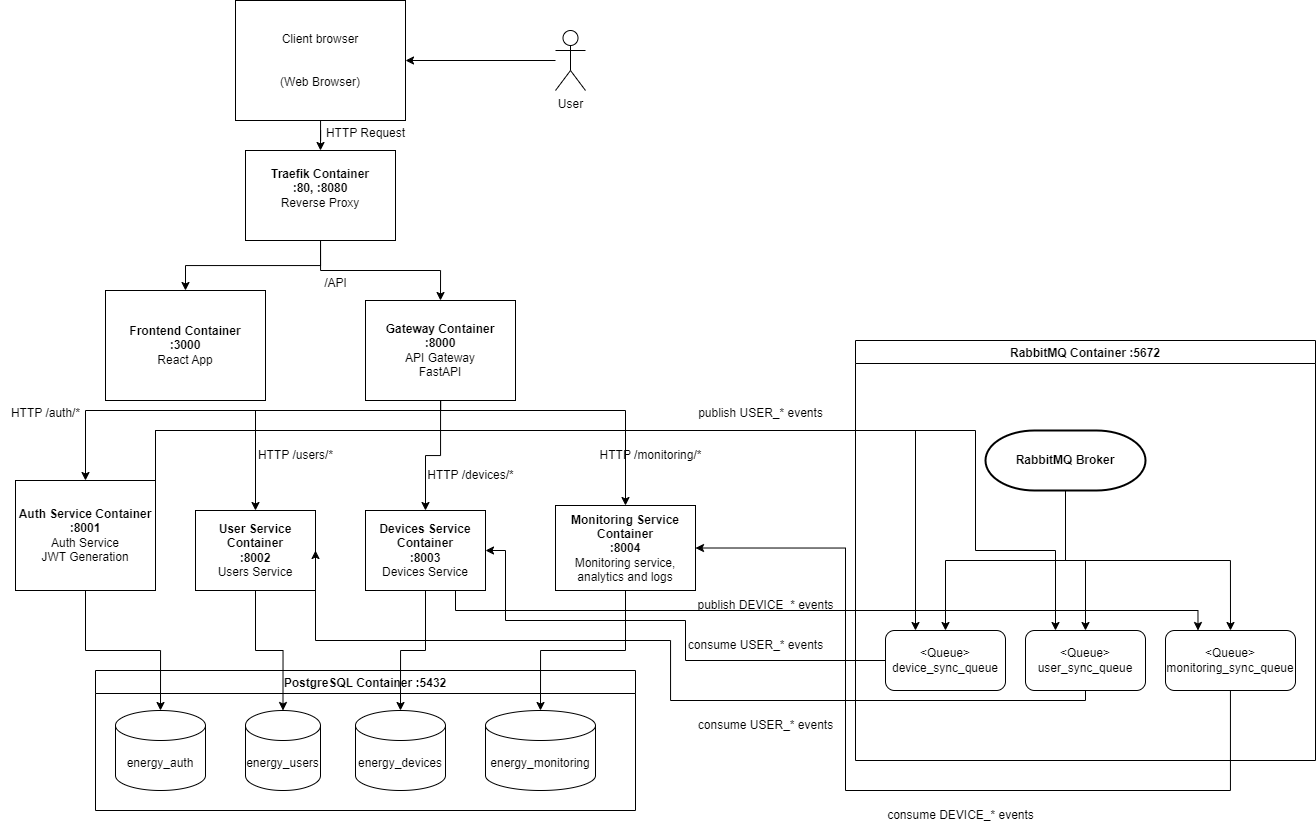

The diagram above was exported from draw.io. Its source (the exported page's mxGraphModel, read from the mxfile embedded in the PNG):
<mxGraphModel dx="1518" dy="740" grid="1" gridSize="10" guides="1" tooltips="1" connect="1" arrows="1" fold="1" page="1" pageScale="1" pageWidth="1600" pageHeight="1400" math="0" shadow="0">
  <root>
    <mxCell id="0" />
    <mxCell id="1" parent="0" />
    <mxCell id="Hdbl-ifV5-FUREgarjXb-9" style="edgeStyle=orthogonalEdgeStyle;rounded=0;orthogonalLoop=1;jettySize=auto;html=1;entryX=0.5;entryY=0;entryDx=0;entryDy=0;" edge="1" parent="1" source="Hdbl-ifV5-FUREgarjXb-3" target="Hdbl-ifV5-FUREgarjXb-4">
      <mxGeometry relative="1" as="geometry" />
    </mxCell>
    <mxCell id="Hdbl-ifV5-FUREgarjXb-3" value="Client browser&lt;div&gt;&lt;br&gt;&lt;/div&gt;&lt;div&gt;&lt;br&gt;&lt;/div&gt;&lt;div&gt;(Web Browser)&lt;/div&gt;" style="html=1;whiteSpace=wrap;" vertex="1" parent="1">
      <mxGeometry x="320" y="20" width="170" height="120" as="geometry" />
    </mxCell>
    <mxCell id="Hdbl-ifV5-FUREgarjXb-7" style="edgeStyle=orthogonalEdgeStyle;rounded=0;orthogonalLoop=1;jettySize=auto;html=1;entryX=0.5;entryY=0;entryDx=0;entryDy=0;" edge="1" parent="1" source="Hdbl-ifV5-FUREgarjXb-4" target="Hdbl-ifV5-FUREgarjXb-5">
      <mxGeometry relative="1" as="geometry" />
    </mxCell>
    <mxCell id="Hdbl-ifV5-FUREgarjXb-8" style="edgeStyle=orthogonalEdgeStyle;rounded=0;orthogonalLoop=1;jettySize=auto;html=1;exitX=0.5;exitY=1;exitDx=0;exitDy=0;entryX=0.5;entryY=0;entryDx=0;entryDy=0;" edge="1" parent="1" source="Hdbl-ifV5-FUREgarjXb-4" target="Hdbl-ifV5-FUREgarjXb-6">
      <mxGeometry relative="1" as="geometry" />
    </mxCell>
    <mxCell id="Hdbl-ifV5-FUREgarjXb-4" value="&lt;b&gt;Traefik Container&lt;/b&gt;&lt;div style=&quot;&quot;&gt;&lt;b&gt;:80, :8080&lt;/b&gt;&lt;/div&gt;&lt;div style=&quot;&quot;&gt;&lt;span style=&quot;text-align: left; background-color: initial;&quot;&gt;Reverse Proxy&lt;/span&gt;&lt;br&gt;&lt;/div&gt;&lt;div&gt;&lt;div&gt;&lt;br&gt;&lt;/div&gt;&lt;/div&gt;" style="html=1;whiteSpace=wrap;" vertex="1" parent="1">
      <mxGeometry x="330" y="170" width="150" height="90" as="geometry" />
    </mxCell>
    <mxCell id="Hdbl-ifV5-FUREgarjXb-5" value="&lt;b&gt;Frontend Container&lt;/b&gt;&lt;div&gt;&lt;b&gt;:3000&lt;/b&gt;&lt;/div&gt;&lt;div&gt;React App&lt;/div&gt;" style="html=1;whiteSpace=wrap;" vertex="1" parent="1">
      <mxGeometry x="190" y="310" width="160" height="110" as="geometry" />
    </mxCell>
    <mxCell id="Hdbl-ifV5-FUREgarjXb-18" style="edgeStyle=orthogonalEdgeStyle;rounded=0;orthogonalLoop=1;jettySize=auto;html=1;entryX=0.5;entryY=0;entryDx=0;entryDy=0;" edge="1" parent="1" source="Hdbl-ifV5-FUREgarjXb-6" target="Hdbl-ifV5-FUREgarjXb-12">
      <mxGeometry relative="1" as="geometry">
        <Array as="points">
          <mxPoint x="525" y="430" />
          <mxPoint x="170" y="430" />
        </Array>
      </mxGeometry>
    </mxCell>
    <mxCell id="Hdbl-ifV5-FUREgarjXb-19" style="edgeStyle=orthogonalEdgeStyle;rounded=0;orthogonalLoop=1;jettySize=auto;html=1;entryX=0.5;entryY=0;entryDx=0;entryDy=0;" edge="1" parent="1" source="Hdbl-ifV5-FUREgarjXb-6" target="Hdbl-ifV5-FUREgarjXb-13">
      <mxGeometry relative="1" as="geometry">
        <Array as="points">
          <mxPoint x="525" y="430" />
          <mxPoint x="340" y="430" />
        </Array>
      </mxGeometry>
    </mxCell>
    <mxCell id="Hdbl-ifV5-FUREgarjXb-20" style="edgeStyle=orthogonalEdgeStyle;rounded=0;orthogonalLoop=1;jettySize=auto;html=1;entryX=0.5;entryY=0;entryDx=0;entryDy=0;" edge="1" parent="1" source="Hdbl-ifV5-FUREgarjXb-6" target="Hdbl-ifV5-FUREgarjXb-14">
      <mxGeometry relative="1" as="geometry" />
    </mxCell>
    <mxCell id="Hdbl-ifV5-FUREgarjXb-23" style="edgeStyle=orthogonalEdgeStyle;rounded=0;orthogonalLoop=1;jettySize=auto;html=1;entryX=0.5;entryY=0;entryDx=0;entryDy=0;" edge="1" parent="1" source="Hdbl-ifV5-FUREgarjXb-6" target="Hdbl-ifV5-FUREgarjXb-15">
      <mxGeometry relative="1" as="geometry">
        <Array as="points">
          <mxPoint x="525" y="430" />
          <mxPoint x="710" y="430" />
        </Array>
      </mxGeometry>
    </mxCell>
    <mxCell id="Hdbl-ifV5-FUREgarjXb-6" value="&lt;b&gt;Gateway Container&lt;/b&gt;&lt;div&gt;&lt;b&gt;:8000&lt;/b&gt;&lt;/div&gt;&lt;div&gt;API Gateway&lt;/div&gt;&lt;div&gt;FastAPI&lt;/div&gt;" style="html=1;whiteSpace=wrap;" vertex="1" parent="1">
      <mxGeometry x="450" y="320" width="150" height="100" as="geometry" />
    </mxCell>
    <mxCell id="Hdbl-ifV5-FUREgarjXb-10" value="HTTP Request&lt;div&gt;&lt;br&gt;&lt;/div&gt;" style="text;html=1;align=center;verticalAlign=middle;resizable=0;points=[];autosize=1;strokeColor=none;fillColor=none;" vertex="1" parent="1">
      <mxGeometry x="400" y="140" width="100" height="40" as="geometry" />
    </mxCell>
    <mxCell id="Hdbl-ifV5-FUREgarjXb-11" value="/API" style="text;html=1;align=center;verticalAlign=middle;resizable=0;points=[];autosize=1;strokeColor=none;fillColor=none;" vertex="1" parent="1">
      <mxGeometry x="395" y="288" width="50" height="30" as="geometry" />
    </mxCell>
    <mxCell id="Hdbl-ifV5-FUREgarjXb-49" style="edgeStyle=orthogonalEdgeStyle;rounded=0;orthogonalLoop=1;jettySize=auto;html=1;exitX=1;exitY=0;exitDx=0;exitDy=0;entryX=0.25;entryY=0;entryDx=0;entryDy=0;" edge="1" parent="1" source="Hdbl-ifV5-FUREgarjXb-12" target="Hdbl-ifV5-FUREgarjXb-39">
      <mxGeometry relative="1" as="geometry">
        <Array as="points">
          <mxPoint x="240" y="450" />
          <mxPoint x="1000" y="450" />
        </Array>
      </mxGeometry>
    </mxCell>
    <mxCell id="Hdbl-ifV5-FUREgarjXb-50" style="edgeStyle=orthogonalEdgeStyle;rounded=0;orthogonalLoop=1;jettySize=auto;html=1;exitX=1;exitY=0;exitDx=0;exitDy=0;entryX=0.25;entryY=0;entryDx=0;entryDy=0;" edge="1" parent="1" source="Hdbl-ifV5-FUREgarjXb-12" target="Hdbl-ifV5-FUREgarjXb-40">
      <mxGeometry relative="1" as="geometry">
        <Array as="points">
          <mxPoint x="240" y="450" />
          <mxPoint x="1060" y="450" />
          <mxPoint x="1060" y="570" />
          <mxPoint x="1140" y="570" />
        </Array>
      </mxGeometry>
    </mxCell>
    <mxCell id="Hdbl-ifV5-FUREgarjXb-12" value="&lt;b&gt;Auth Service Container&lt;/b&gt;&lt;div&gt;&lt;b&gt;:8001&lt;/b&gt;&lt;/div&gt;&lt;div&gt;Auth Service&lt;/div&gt;&lt;div&gt;JWT Generation&lt;/div&gt;" style="html=1;whiteSpace=wrap;" vertex="1" parent="1">
      <mxGeometry x="100" y="500" width="140" height="110" as="geometry" />
    </mxCell>
    <mxCell id="Hdbl-ifV5-FUREgarjXb-13" value="&lt;b&gt;User Service Container&lt;/b&gt;&lt;div&gt;&lt;b&gt;:8002&lt;/b&gt;&lt;/div&gt;&lt;div&gt;Users Service&lt;/div&gt;" style="html=1;whiteSpace=wrap;" vertex="1" parent="1">
      <mxGeometry x="280" y="530" width="120" height="80" as="geometry" />
    </mxCell>
    <mxCell id="Hdbl-ifV5-FUREgarjXb-54" style="edgeStyle=orthogonalEdgeStyle;rounded=0;orthogonalLoop=1;jettySize=auto;html=1;exitX=0.75;exitY=1;exitDx=0;exitDy=0;entryX=0.25;entryY=0;entryDx=0;entryDy=0;" edge="1" parent="1" source="Hdbl-ifV5-FUREgarjXb-14" target="Hdbl-ifV5-FUREgarjXb-41">
      <mxGeometry relative="1" as="geometry" />
    </mxCell>
    <mxCell id="Hdbl-ifV5-FUREgarjXb-14" value="&lt;b&gt;Devices Service Container&lt;/b&gt;&lt;div&gt;&lt;b&gt;:8003&lt;/b&gt;&lt;/div&gt;&lt;div&gt;Devices Service&lt;/div&gt;" style="html=1;whiteSpace=wrap;" vertex="1" parent="1">
      <mxGeometry x="450" y="530" width="120" height="80" as="geometry" />
    </mxCell>
    <mxCell id="Hdbl-ifV5-FUREgarjXb-15" value="&lt;b&gt;Monitoring Service Container&lt;/b&gt;&lt;div&gt;&lt;b&gt;:8004&lt;/b&gt;&lt;/div&gt;&lt;div&gt;Monitoring service, analytics and logs&lt;/div&gt;" style="html=1;whiteSpace=wrap;" vertex="1" parent="1">
      <mxGeometry x="640" y="525" width="140" height="85" as="geometry" />
    </mxCell>
    <mxCell id="Hdbl-ifV5-FUREgarjXb-17" value="HTTP /auth/*" style="text;html=1;align=center;verticalAlign=middle;resizable=0;points=[];autosize=1;strokeColor=none;fillColor=none;" vertex="1" parent="1">
      <mxGeometry x="85" y="418" width="90" height="30" as="geometry" />
    </mxCell>
    <mxCell id="Hdbl-ifV5-FUREgarjXb-21" value="HTTP /users/*" style="text;html=1;align=center;verticalAlign=middle;resizable=0;points=[];autosize=1;strokeColor=none;fillColor=none;" vertex="1" parent="1">
      <mxGeometry x="330" y="460" width="100" height="30" as="geometry" />
    </mxCell>
    <mxCell id="Hdbl-ifV5-FUREgarjXb-22" value="HTTP /devices/*" style="text;html=1;align=center;verticalAlign=middle;resizable=0;points=[];autosize=1;strokeColor=none;fillColor=none;" vertex="1" parent="1">
      <mxGeometry x="500" y="480" width="110" height="30" as="geometry" />
    </mxCell>
    <mxCell id="Hdbl-ifV5-FUREgarjXb-24" value="HTTP /monitoring/*" style="text;html=1;align=center;verticalAlign=middle;resizable=0;points=[];autosize=1;strokeColor=none;fillColor=none;" vertex="1" parent="1">
      <mxGeometry x="670" y="460" width="130" height="30" as="geometry" />
    </mxCell>
    <mxCell id="Hdbl-ifV5-FUREgarjXb-25" value="energy_auth" style="shape=cylinder3;whiteSpace=wrap;html=1;boundedLbl=1;backgroundOutline=1;size=15;" vertex="1" parent="1">
      <mxGeometry x="200" y="730" width="90" height="80" as="geometry" />
    </mxCell>
    <mxCell id="Hdbl-ifV5-FUREgarjXb-26" value="energy_users" style="shape=cylinder3;whiteSpace=wrap;html=1;boundedLbl=1;backgroundOutline=1;size=15;" vertex="1" parent="1">
      <mxGeometry x="330" y="730" width="75" height="80" as="geometry" />
    </mxCell>
    <mxCell id="Hdbl-ifV5-FUREgarjXb-27" value="energy_devices" style="shape=cylinder3;whiteSpace=wrap;html=1;boundedLbl=1;backgroundOutline=1;size=15;" vertex="1" parent="1">
      <mxGeometry x="440" y="730" width="90" height="80" as="geometry" />
    </mxCell>
    <mxCell id="Hdbl-ifV5-FUREgarjXb-28" value="energy_monitoring" style="shape=cylinder3;whiteSpace=wrap;html=1;boundedLbl=1;backgroundOutline=1;size=15;" vertex="1" parent="1">
      <mxGeometry x="570" y="730" width="110" height="80" as="geometry" />
    </mxCell>
    <mxCell id="Hdbl-ifV5-FUREgarjXb-35" value="PostgreSQL Container :5432" style="swimlane;" vertex="1" parent="1">
      <mxGeometry x="180" y="690" width="540" height="140" as="geometry" />
    </mxCell>
    <mxCell id="Hdbl-ifV5-FUREgarjXb-30" style="edgeStyle=orthogonalEdgeStyle;rounded=0;orthogonalLoop=1;jettySize=auto;html=1;entryX=0.5;entryY=0;entryDx=0;entryDy=0;entryPerimeter=0;" edge="1" parent="1" source="Hdbl-ifV5-FUREgarjXb-13" target="Hdbl-ifV5-FUREgarjXb-26">
      <mxGeometry relative="1" as="geometry" />
    </mxCell>
    <mxCell id="Hdbl-ifV5-FUREgarjXb-29" style="edgeStyle=orthogonalEdgeStyle;rounded=0;orthogonalLoop=1;jettySize=auto;html=1;entryX=0.5;entryY=0;entryDx=0;entryDy=0;entryPerimeter=0;" edge="1" parent="1" source="Hdbl-ifV5-FUREgarjXb-12" target="Hdbl-ifV5-FUREgarjXb-25">
      <mxGeometry relative="1" as="geometry" />
    </mxCell>
    <mxCell id="Hdbl-ifV5-FUREgarjXb-31" style="edgeStyle=orthogonalEdgeStyle;rounded=0;orthogonalLoop=1;jettySize=auto;html=1;entryX=0.5;entryY=0;entryDx=0;entryDy=0;entryPerimeter=0;" edge="1" parent="1" source="Hdbl-ifV5-FUREgarjXb-14" target="Hdbl-ifV5-FUREgarjXb-27">
      <mxGeometry relative="1" as="geometry" />
    </mxCell>
    <mxCell id="Hdbl-ifV5-FUREgarjXb-32" style="edgeStyle=orthogonalEdgeStyle;rounded=0;orthogonalLoop=1;jettySize=auto;html=1;entryX=0.5;entryY=0;entryDx=0;entryDy=0;entryPerimeter=0;" edge="1" parent="1" source="Hdbl-ifV5-FUREgarjXb-15" target="Hdbl-ifV5-FUREgarjXb-28">
      <mxGeometry relative="1" as="geometry" />
    </mxCell>
    <mxCell id="Hdbl-ifV5-FUREgarjXb-36" value="RabbitMQ Container :5672" style="swimlane;" vertex="1" parent="1">
      <mxGeometry x="940" y="360" width="460" height="420" as="geometry" />
    </mxCell>
    <mxCell id="Hdbl-ifV5-FUREgarjXb-42" style="edgeStyle=orthogonalEdgeStyle;rounded=0;orthogonalLoop=1;jettySize=auto;html=1;entryX=0.5;entryY=0;entryDx=0;entryDy=0;" edge="1" parent="Hdbl-ifV5-FUREgarjXb-36" source="Hdbl-ifV5-FUREgarjXb-38" target="Hdbl-ifV5-FUREgarjXb-39">
      <mxGeometry relative="1" as="geometry" />
    </mxCell>
    <mxCell id="Hdbl-ifV5-FUREgarjXb-43" style="edgeStyle=orthogonalEdgeStyle;rounded=0;orthogonalLoop=1;jettySize=auto;html=1;" edge="1" parent="Hdbl-ifV5-FUREgarjXb-36" source="Hdbl-ifV5-FUREgarjXb-38" target="Hdbl-ifV5-FUREgarjXb-40">
      <mxGeometry relative="1" as="geometry" />
    </mxCell>
    <mxCell id="Hdbl-ifV5-FUREgarjXb-44" style="edgeStyle=orthogonalEdgeStyle;rounded=0;orthogonalLoop=1;jettySize=auto;html=1;entryX=0.5;entryY=0;entryDx=0;entryDy=0;" edge="1" parent="Hdbl-ifV5-FUREgarjXb-36" source="Hdbl-ifV5-FUREgarjXb-38" target="Hdbl-ifV5-FUREgarjXb-41">
      <mxGeometry relative="1" as="geometry">
        <Array as="points">
          <mxPoint x="210" y="220" />
          <mxPoint x="375" y="220" />
        </Array>
      </mxGeometry>
    </mxCell>
    <mxCell id="Hdbl-ifV5-FUREgarjXb-38" value="&lt;b&gt;RabbitMQ Broker&lt;/b&gt;" style="strokeWidth=2;html=1;shape=mxgraph.flowchart.terminator;whiteSpace=wrap;" vertex="1" parent="Hdbl-ifV5-FUREgarjXb-36">
      <mxGeometry x="130" y="90" width="160" height="60" as="geometry" />
    </mxCell>
    <mxCell id="Hdbl-ifV5-FUREgarjXb-41" value="&amp;lt;Queue&amp;gt;&lt;div&gt;monitoring_sync_queue&lt;/div&gt;" style="rounded=1;whiteSpace=wrap;html=1;" vertex="1" parent="Hdbl-ifV5-FUREgarjXb-36">
      <mxGeometry x="310" y="290" width="130" height="60" as="geometry" />
    </mxCell>
    <mxCell id="Hdbl-ifV5-FUREgarjXb-39" value="&amp;lt;Queue&amp;gt;&lt;div&gt;device_sync_queue&lt;/div&gt;" style="rounded=1;whiteSpace=wrap;html=1;" vertex="1" parent="Hdbl-ifV5-FUREgarjXb-36">
      <mxGeometry x="30" y="290" width="120" height="60" as="geometry" />
    </mxCell>
    <mxCell id="Hdbl-ifV5-FUREgarjXb-40" value="&amp;lt;Queue&amp;gt;&lt;div&gt;user_sync_queue&lt;/div&gt;" style="rounded=1;whiteSpace=wrap;html=1;" vertex="1" parent="Hdbl-ifV5-FUREgarjXb-36">
      <mxGeometry x="170" y="290" width="120" height="60" as="geometry" />
    </mxCell>
    <mxCell id="Hdbl-ifV5-FUREgarjXb-45" style="edgeStyle=orthogonalEdgeStyle;rounded=0;orthogonalLoop=1;jettySize=auto;html=1;entryX=1;entryY=0.5;entryDx=0;entryDy=0;" edge="1" parent="1" source="Hdbl-ifV5-FUREgarjXb-39" target="Hdbl-ifV5-FUREgarjXb-14">
      <mxGeometry relative="1" as="geometry">
        <Array as="points">
          <mxPoint x="770" y="680" />
          <mxPoint x="770" y="640" />
          <mxPoint x="590" y="640" />
          <mxPoint x="590" y="570" />
        </Array>
      </mxGeometry>
    </mxCell>
    <mxCell id="Hdbl-ifV5-FUREgarjXb-46" value="consume USER_* events" style="text;html=1;align=center;verticalAlign=middle;resizable=0;points=[];autosize=1;strokeColor=none;fillColor=none;" vertex="1" parent="1">
      <mxGeometry x="760" y="650" width="160" height="30" as="geometry" />
    </mxCell>
    <mxCell id="Hdbl-ifV5-FUREgarjXb-47" style="edgeStyle=orthogonalEdgeStyle;rounded=0;orthogonalLoop=1;jettySize=auto;html=1;entryX=1;entryY=0.5;entryDx=0;entryDy=0;" edge="1" parent="1" source="Hdbl-ifV5-FUREgarjXb-40" target="Hdbl-ifV5-FUREgarjXb-13">
      <mxGeometry relative="1" as="geometry">
        <Array as="points">
          <mxPoint x="1170" y="720" />
          <mxPoint x="755" y="720" />
          <mxPoint x="755" y="660" />
          <mxPoint x="400" y="660" />
        </Array>
      </mxGeometry>
    </mxCell>
    <mxCell id="Hdbl-ifV5-FUREgarjXb-48" value="consume USER_* events" style="text;html=1;align=center;verticalAlign=middle;resizable=0;points=[];autosize=1;strokeColor=none;fillColor=none;" vertex="1" parent="1">
      <mxGeometry x="770" y="730" width="160" height="30" as="geometry" />
    </mxCell>
    <mxCell id="Hdbl-ifV5-FUREgarjXb-51" value="publish USER_* events" style="text;html=1;align=center;verticalAlign=middle;resizable=0;points=[];autosize=1;strokeColor=none;fillColor=none;" vertex="1" parent="1">
      <mxGeometry x="770" y="418" width="150" height="30" as="geometry" />
    </mxCell>
    <mxCell id="Hdbl-ifV5-FUREgarjXb-52" style="edgeStyle=orthogonalEdgeStyle;rounded=0;orthogonalLoop=1;jettySize=auto;html=1;entryX=1;entryY=0.5;entryDx=0;entryDy=0;" edge="1" parent="1" source="Hdbl-ifV5-FUREgarjXb-41" target="Hdbl-ifV5-FUREgarjXb-15">
      <mxGeometry relative="1" as="geometry">
        <Array as="points">
          <mxPoint x="1315" y="810" />
          <mxPoint x="930" y="810" />
          <mxPoint x="930" y="568" />
        </Array>
      </mxGeometry>
    </mxCell>
    <mxCell id="Hdbl-ifV5-FUREgarjXb-53" value="consume DEVICE_* events" style="text;html=1;align=center;verticalAlign=middle;resizable=0;points=[];autosize=1;strokeColor=none;fillColor=none;" vertex="1" parent="1">
      <mxGeometry x="960" y="820" width="170" height="30" as="geometry" />
    </mxCell>
    <mxCell id="Hdbl-ifV5-FUREgarjXb-55" value="publish DEVICE_* events" style="text;html=1;align=center;verticalAlign=middle;resizable=0;points=[];autosize=1;strokeColor=none;fillColor=none;" vertex="1" parent="1">
      <mxGeometry x="770" y="610" width="160" height="30" as="geometry" />
    </mxCell>
    <mxCell id="Hdbl-ifV5-FUREgarjXb-57" style="edgeStyle=orthogonalEdgeStyle;rounded=0;orthogonalLoop=1;jettySize=auto;html=1;entryX=1;entryY=0.5;entryDx=0;entryDy=0;" edge="1" parent="1" source="Hdbl-ifV5-FUREgarjXb-56" target="Hdbl-ifV5-FUREgarjXb-3">
      <mxGeometry relative="1" as="geometry" />
    </mxCell>
    <mxCell id="Hdbl-ifV5-FUREgarjXb-56" value="User" style="shape=umlActor;verticalLabelPosition=bottom;verticalAlign=top;html=1;outlineConnect=0;" vertex="1" parent="1">
      <mxGeometry x="640" y="50" width="30" height="60" as="geometry" />
    </mxCell>
  </root>
</mxGraphModel>